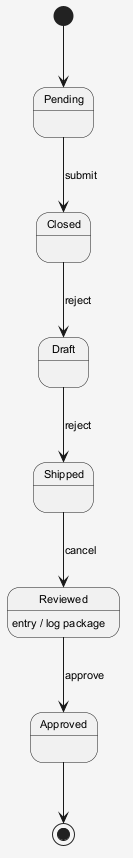

The diagram above was rendered by PlantUML. Its source (embedded in the PNG):
@startuml
skinparam shadowing false
skinparam backgroundColor #F5F5F5
skinparam defaultFontSize 11
[*] --> Pending
Pending --> Closed : submit
Closed --> Draft : reject
Draft --> Shipped : reject
Shipped --> Reviewed : cancel
Reviewed --> Approved : approve
Reviewed : entry / log package
Approved --> [*]
@enduml